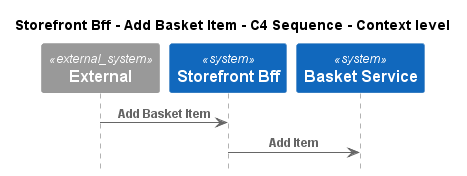

The diagram above was rendered by PlantUML. Its source (embedded in the PNG):
@startuml
!pragma layout smetana
!include ..\..\..\..\.c4s\C4_Sequence.puml

title Storefront Bff - Add Basket Item - C4 Sequence - Context level

System_Ext(C4InterFlow.SoftwareSystems.ExternalSystem, "External", "")
System(ECommercePlatform.SoftwareSystems.StorefrontBff, "Storefront Bff", "")
System(ECommercePlatform.SoftwareSystems.BasketService, "Basket Service", "")

Rel(C4InterFlow.SoftwareSystems.ExternalSystem, ECommercePlatform.SoftwareSystems.StorefrontBff, "Add Basket Item")
Rel(ECommercePlatform.SoftwareSystems.StorefrontBff, ECommercePlatform.SoftwareSystems.BasketService, "Add Item")


@enduml